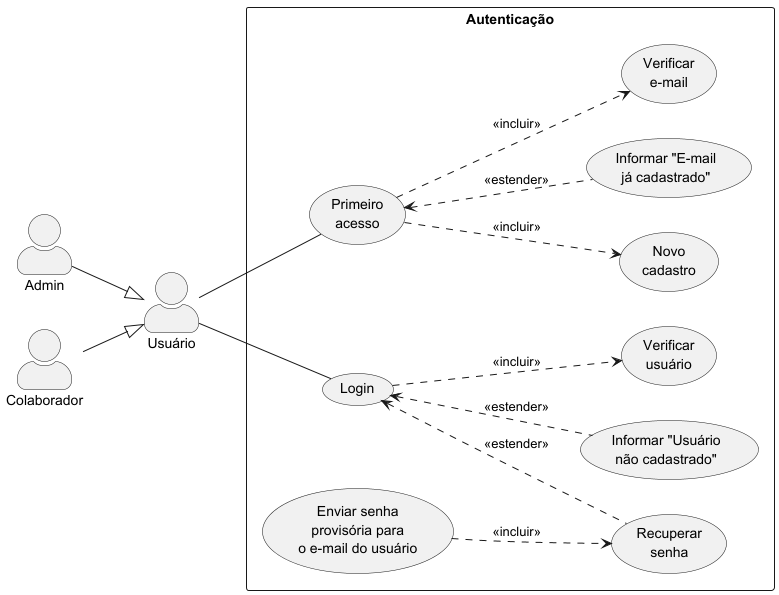

The diagram above was rendered by PlantUML. Its source (embedded in the PNG):
@startuml
left to right direction
skinparam actorStyle awesome
"Usuário" as user
rectangle Autenticação {
    (Primeiro\nacesso) as first
    (Novo\ncadastro) as new
    (Informar "E-mail\njá cadastrado") as verify_error_cad
    (Verificar\ne-mail) as verify_cad
    (Login) as login
    (Recuperar\nsenha) as recovery
    (Enviar senha\nprovisória para\no e-mail do usuário) as sent_pw
    (Informar "Usuário\nnão cadastrado") as verify_error_user
    (Verificar\nusuário) as verify_user
}
"Admin" --|> user
"Colaborador" --|> user
user -- first
first ..> verify_cad : <<incluir>>
first <.. verify_error_cad : <<estender>>
first ..> new : <<incluir>>
user -- login
login ..> verify_user : <<incluir>>
login <.. verify_error_user : <<estender>>
login <.. recovery : <<estender>>
sent_pw ..> recovery : <<incluir>>
@enduml